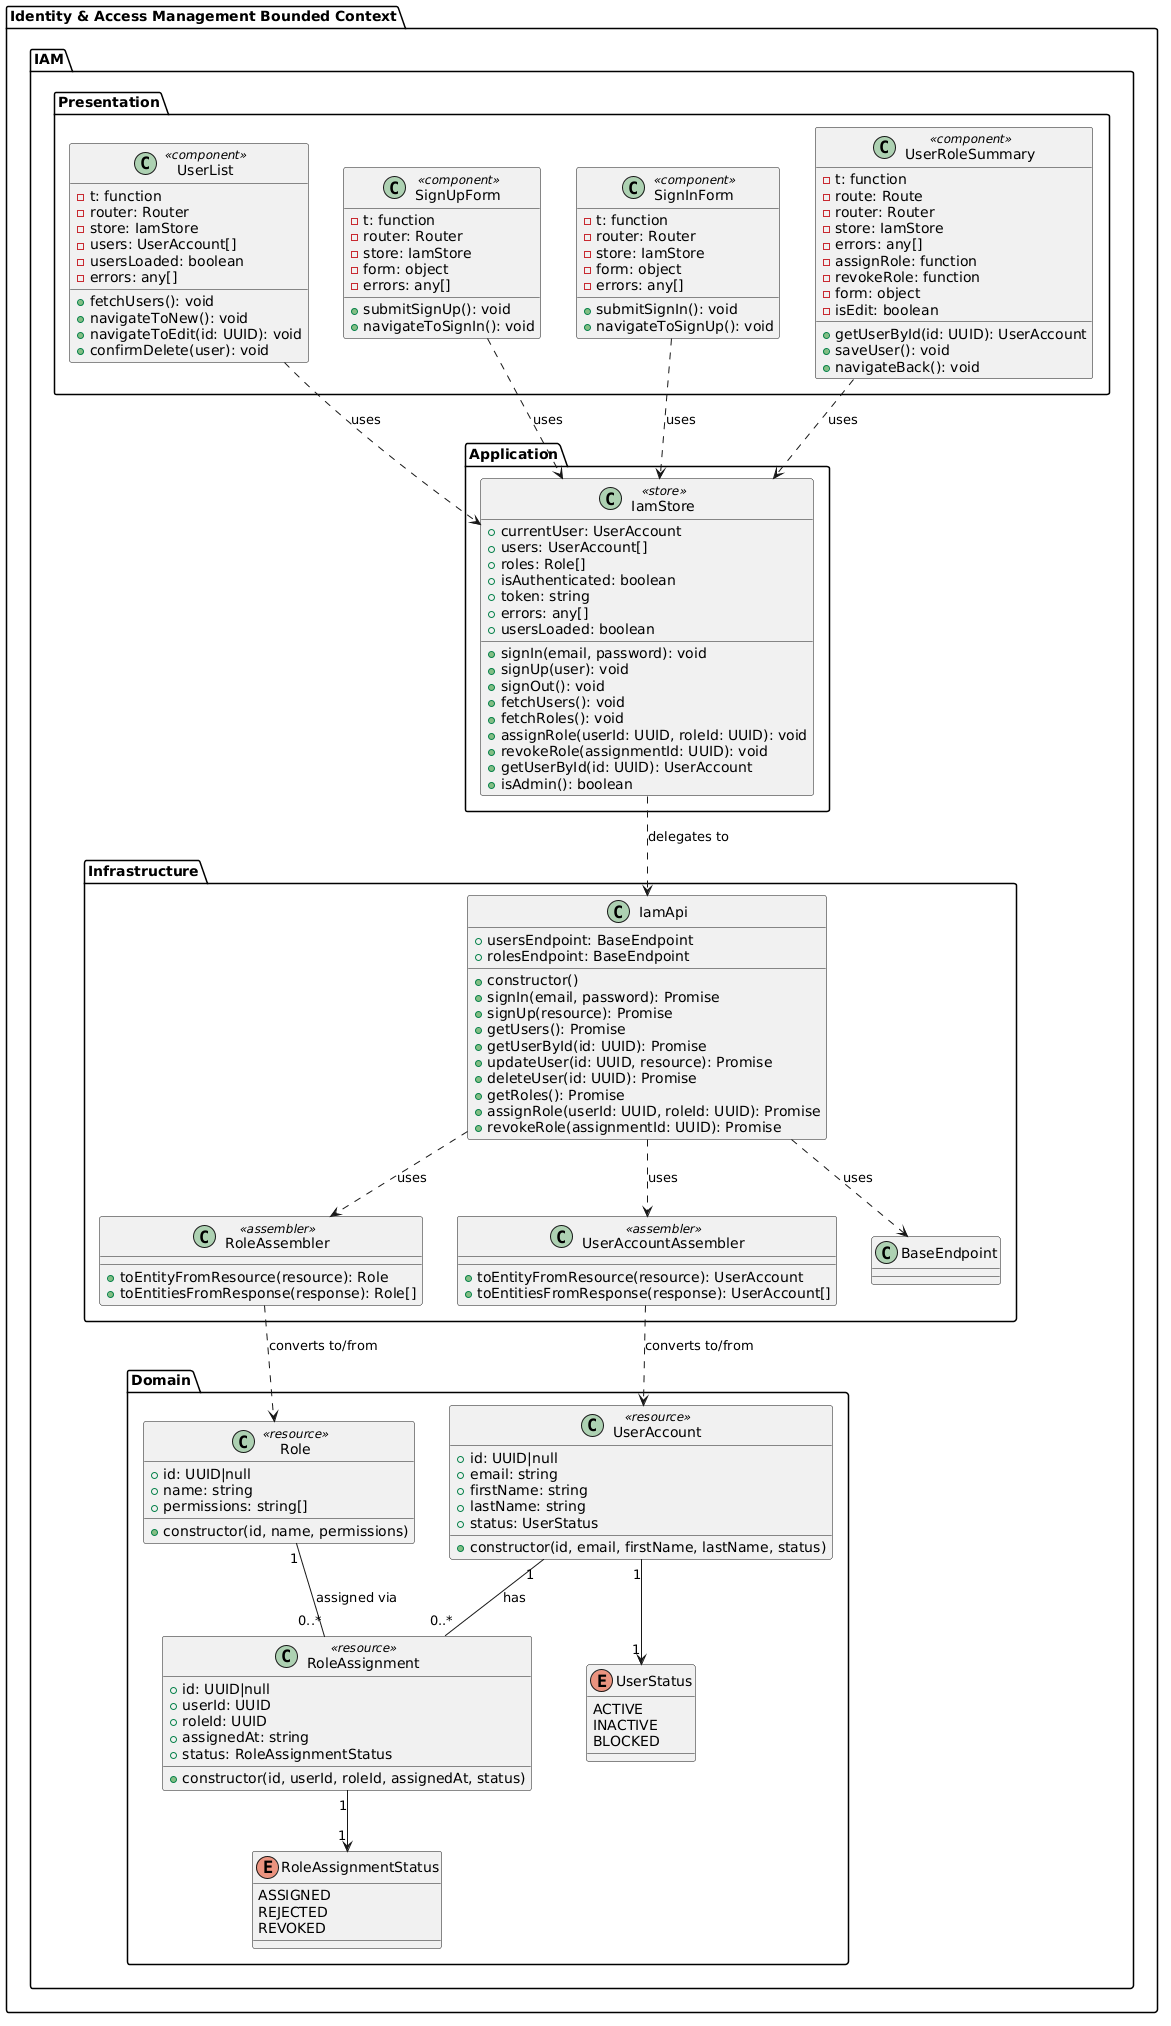

The diagram above was rendered by PlantUML. Its source (embedded in the PNG):
@startuml
' ==========================================
' BOUNDED CONTEXT: Identity & Access Management (IAM)
' ==========================================
package "Identity & Access Management Bounded Context" {

  package "IAM.Domain" {
    class "UserAccount" as IAMUserAccount <<resource>> {
      +id: UUID|null
      +email: string
      +firstName: string
      +lastName: string
      +status: UserStatus
      +constructor(id, email, firstName, lastName, status)
    }

    class "Role" as IAMRole <<resource>> {
      +id: UUID|null
      +name: string
      +permissions: string[]
      +constructor(id, name, permissions)
    }

    class "RoleAssignment" as IAMRoleAssignment <<resource>> {
      +id: UUID|null
      +userId: UUID
      +roleId: UUID
      +assignedAt: string
      +status: RoleAssignmentStatus
      +constructor(id, userId, roleId, assignedAt, status)
    }

    enum "UserStatus" as IAMUserStatus {
      ACTIVE
      INACTIVE
      BLOCKED
    }

    enum "RoleAssignmentStatus" as IAMRoleAssignmentStatus {
      ASSIGNED
      REJECTED
      REVOKED
    }

    IAMUserAccount "1" --> "1" IAMUserStatus
    IAMUserAccount "1" -- "0..*" IAMRoleAssignment : has
    IAMRole "1" -- "0..*" IAMRoleAssignment : assigned via
    IAMRoleAssignment "1" --> "1" IAMRoleAssignmentStatus
  }

  package "IAM.Presentation" {
    class "UserList" as IAMUserList <<component>> {
      -t: function
      -router: Router
      -store: IamStore
      -users: UserAccount[]
      -usersLoaded: boolean
      -errors: any[]
      +fetchUsers(): void
      +navigateToNew(): void
      +navigateToEdit(id: UUID): void
      +confirmDelete(user): void
    }

    class "SignUpForm" as IAMSignUpForm <<component>> {
      -t: function
      -router: Router
      -store: IamStore
      -form: object
      -errors: any[]
      +submitSignUp(): void
      +navigateToSignIn(): void
    }

    class "SignInForm" as IAMSignInForm <<component>> {
      -t: function
      -router: Router
      -store: IamStore
      -form: object
      -errors: any[]
      +submitSignIn(): void
      +navigateToSignUp(): void
    }

    class "UserRoleSummary" as IAMUserRoleSummary <<component>> {
      -t: function
      -route: Route
      -router: Router
      -store: IamStore
      -errors: any[]
      -assignRole: function
      -revokeRole: function
      -form: object
      -isEdit: boolean
      +getUserById(id: UUID): UserAccount
      +saveUser(): void
      +navigateBack(): void
    }
  }

  package "IAM.Application" {
    class "IamStore" as IamStore <<store>> {
      +currentUser: UserAccount
      +users: UserAccount[]
      +roles: Role[]
      +isAuthenticated: boolean
      +token: string
      +errors: any[]
      +usersLoaded: boolean
      +signIn(email, password): void
      +signUp(user): void
      +signOut(): void
      +fetchUsers(): void
      +fetchRoles(): void
      +assignRole(userId: UUID, roleId: UUID): void
      +revokeRole(assignmentId: UUID): void
      +getUserById(id: UUID): UserAccount
      +isAdmin(): boolean
    }
  }

  package "IAM.Infrastructure" {
    class "IamApi" as IamApi {
      +usersEndpoint: BaseEndpoint
      +rolesEndpoint: BaseEndpoint
      +constructor()
      +signIn(email, password): Promise
      +signUp(resource): Promise
      +getUsers(): Promise
      +getUserById(id: UUID): Promise
      +updateUser(id: UUID, resource): Promise
      +deleteUser(id: UUID): Promise
      +getRoles(): Promise
      +assignRole(userId: UUID, roleId: UUID): Promise
      +revokeRole(assignmentId: UUID): Promise
    }

    class "RoleAssembler" as IAMRoleAssembler <<assembler>> {
      +toEntityFromResource(resource): Role
      +toEntitiesFromResponse(response): Role[]
    }

    class "UserAccountAssembler" as IAMUserAccountAssembler <<assembler>> {
      +toEntityFromResource(resource): UserAccount
      +toEntitiesFromResponse(response): UserAccount[]
    }

    IamApi ..> BaseEndpoint : uses
    IAMRoleAssembler ..> IAMRole : converts to/from
    IAMUserAccountAssembler ..> IAMUserAccount : converts to/from
    IamApi ..> IAMRoleAssembler : uses
    IamApi ..> IAMUserAccountAssembler : uses
  }

  IAMUserList ..> IamStore : uses
  IAMSignUpForm ..> IamStore : uses
  IAMSignInForm ..> IamStore : uses
  IAMUserRoleSummary ..> IamStore : uses
  IamStore ..> IamApi : delegates to
}
@enduml